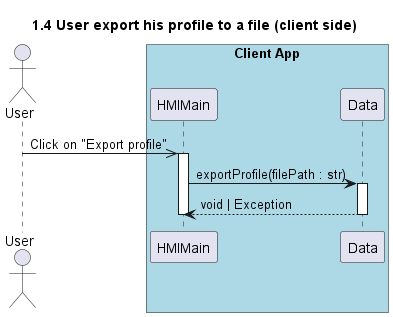

The diagram above was rendered by PlantUML. Its source (embedded in the PNG):
@startuml 1.4 User export his profile to a file (client side)
title 1.4 User export his profile to a file (client side)

actor "User" as user

box "Client App" #LightBlue
    participant "HMIMain" as hmi
    participant "Data" as data
end box

user ->> hmi++ : Click on "Export profile"

hmi -> data++ : exportProfile(filePath : str)
return void | Exception

deactivate hmi

@enduml